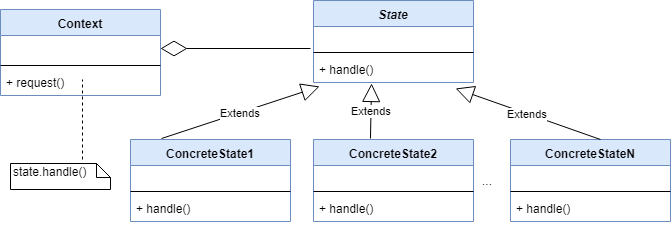

The diagram above was exported from draw.io. Its source (the exported page's mxGraphModel, read from the mxfile embedded in the PNG):
<mxGraphModel dx="868" dy="452" grid="1" gridSize="10" guides="1" tooltips="1" connect="1" arrows="1" fold="1" page="1" pageScale="1" pageWidth="827" pageHeight="1169" math="0" shadow="0">
  <root>
    <mxCell id="0" />
    <mxCell id="1" parent="0" />
    <mxCell id="Elf-U9QjYYrhhG3pF5Pj-1" value="Context" style="swimlane;fontStyle=1;align=center;verticalAlign=top;childLayout=stackLayout;horizontal=1;startSize=26;horizontalStack=0;resizeParent=1;resizeParentMax=0;resizeLast=0;collapsible=1;marginBottom=0;fillColor=#dae8fc;strokeColor=#6c8ebf;" vertex="1" parent="1">
      <mxGeometry x="100" y="60" width="160" height="86" as="geometry" />
    </mxCell>
    <mxCell id="Elf-U9QjYYrhhG3pF5Pj-2" value="  " style="text;strokeColor=none;fillColor=none;align=left;verticalAlign=top;spacingLeft=4;spacingRight=4;overflow=hidden;rotatable=0;points=[[0,0.5],[1,0.5]];portConstraint=eastwest;" vertex="1" parent="Elf-U9QjYYrhhG3pF5Pj-1">
      <mxGeometry y="26" width="160" height="26" as="geometry" />
    </mxCell>
    <mxCell id="Elf-U9QjYYrhhG3pF5Pj-3" value="" style="line;strokeWidth=1;fillColor=none;align=left;verticalAlign=middle;spacingTop=-1;spacingLeft=3;spacingRight=3;rotatable=0;labelPosition=right;points=[];portConstraint=eastwest;" vertex="1" parent="Elf-U9QjYYrhhG3pF5Pj-1">
      <mxGeometry y="52" width="160" height="8" as="geometry" />
    </mxCell>
    <mxCell id="Elf-U9QjYYrhhG3pF5Pj-4" value="+ request()" style="text;strokeColor=none;fillColor=none;align=left;verticalAlign=top;spacingLeft=4;spacingRight=4;overflow=hidden;rotatable=0;points=[[0,0.5],[1,0.5]];portConstraint=eastwest;" vertex="1" parent="Elf-U9QjYYrhhG3pF5Pj-1">
      <mxGeometry y="60" width="160" height="26" as="geometry" />
    </mxCell>
    <mxCell id="Elf-U9QjYYrhhG3pF5Pj-5" value="State" style="swimlane;fontStyle=3;align=center;verticalAlign=top;childLayout=stackLayout;horizontal=1;startSize=26;horizontalStack=0;resizeParent=1;resizeParentMax=0;resizeLast=0;collapsible=1;marginBottom=0;fillColor=#dae8fc;strokeColor=#6c8ebf;" vertex="1" parent="1">
      <mxGeometry x="413" y="51" width="160" height="82" as="geometry" />
    </mxCell>
    <mxCell id="Elf-U9QjYYrhhG3pF5Pj-6" value="  " style="text;strokeColor=none;fillColor=none;align=left;verticalAlign=top;spacingLeft=4;spacingRight=4;overflow=hidden;rotatable=0;points=[[0,0.5],[1,0.5]];portConstraint=eastwest;" vertex="1" parent="Elf-U9QjYYrhhG3pF5Pj-5">
      <mxGeometry y="26" width="160" height="22" as="geometry" />
    </mxCell>
    <mxCell id="Elf-U9QjYYrhhG3pF5Pj-7" value="" style="line;strokeWidth=1;fillColor=none;align=left;verticalAlign=middle;spacingTop=-1;spacingLeft=3;spacingRight=3;rotatable=0;labelPosition=right;points=[];portConstraint=eastwest;" vertex="1" parent="Elf-U9QjYYrhhG3pF5Pj-5">
      <mxGeometry y="48" width="160" height="8" as="geometry" />
    </mxCell>
    <mxCell id="Elf-U9QjYYrhhG3pF5Pj-8" value="+ handle()" style="text;strokeColor=none;fillColor=none;align=left;verticalAlign=top;spacingLeft=4;spacingRight=4;overflow=hidden;rotatable=0;points=[[0,0.5],[1,0.5]];portConstraint=eastwest;" vertex="1" parent="Elf-U9QjYYrhhG3pF5Pj-5">
      <mxGeometry y="56" width="160" height="26" as="geometry" />
    </mxCell>
    <mxCell id="Elf-U9QjYYrhhG3pF5Pj-13" value="ConcreteState1" style="swimlane;fontStyle=1;align=center;verticalAlign=top;childLayout=stackLayout;horizontal=1;startSize=26;horizontalStack=0;resizeParent=1;resizeParentMax=0;resizeLast=0;collapsible=1;marginBottom=0;fillColor=#dae8fc;strokeColor=#6c8ebf;" vertex="1" parent="1">
      <mxGeometry x="230" y="190" width="160" height="82" as="geometry" />
    </mxCell>
    <mxCell id="Elf-U9QjYYrhhG3pF5Pj-14" value="  " style="text;strokeColor=none;fillColor=none;align=left;verticalAlign=top;spacingLeft=4;spacingRight=4;overflow=hidden;rotatable=0;points=[[0,0.5],[1,0.5]];portConstraint=eastwest;" vertex="1" parent="Elf-U9QjYYrhhG3pF5Pj-13">
      <mxGeometry y="26" width="160" height="22" as="geometry" />
    </mxCell>
    <mxCell id="Elf-U9QjYYrhhG3pF5Pj-15" value="" style="line;strokeWidth=1;fillColor=none;align=left;verticalAlign=middle;spacingTop=-1;spacingLeft=3;spacingRight=3;rotatable=0;labelPosition=right;points=[];portConstraint=eastwest;" vertex="1" parent="Elf-U9QjYYrhhG3pF5Pj-13">
      <mxGeometry y="48" width="160" height="8" as="geometry" />
    </mxCell>
    <mxCell id="Elf-U9QjYYrhhG3pF5Pj-16" value="+ handle()" style="text;strokeColor=none;fillColor=none;align=left;verticalAlign=top;spacingLeft=4;spacingRight=4;overflow=hidden;rotatable=0;points=[[0,0.5],[1,0.5]];portConstraint=eastwest;" vertex="1" parent="Elf-U9QjYYrhhG3pF5Pj-13">
      <mxGeometry y="56" width="160" height="26" as="geometry" />
    </mxCell>
    <mxCell id="Elf-U9QjYYrhhG3pF5Pj-17" value="ConcreteState2" style="swimlane;fontStyle=1;align=center;verticalAlign=top;childLayout=stackLayout;horizontal=1;startSize=26;horizontalStack=0;resizeParent=1;resizeParentMax=0;resizeLast=0;collapsible=1;marginBottom=0;fillColor=#dae8fc;strokeColor=#6c8ebf;" vertex="1" parent="1">
      <mxGeometry x="413" y="190" width="160" height="82" as="geometry" />
    </mxCell>
    <mxCell id="Elf-U9QjYYrhhG3pF5Pj-18" value="  " style="text;strokeColor=none;fillColor=none;align=left;verticalAlign=top;spacingLeft=4;spacingRight=4;overflow=hidden;rotatable=0;points=[[0,0.5],[1,0.5]];portConstraint=eastwest;" vertex="1" parent="Elf-U9QjYYrhhG3pF5Pj-17">
      <mxGeometry y="26" width="160" height="22" as="geometry" />
    </mxCell>
    <mxCell id="Elf-U9QjYYrhhG3pF5Pj-19" value="" style="line;strokeWidth=1;fillColor=none;align=left;verticalAlign=middle;spacingTop=-1;spacingLeft=3;spacingRight=3;rotatable=0;labelPosition=right;points=[];portConstraint=eastwest;" vertex="1" parent="Elf-U9QjYYrhhG3pF5Pj-17">
      <mxGeometry y="48" width="160" height="8" as="geometry" />
    </mxCell>
    <mxCell id="Elf-U9QjYYrhhG3pF5Pj-20" value="+ handle()" style="text;strokeColor=none;fillColor=none;align=left;verticalAlign=top;spacingLeft=4;spacingRight=4;overflow=hidden;rotatable=0;points=[[0,0.5],[1,0.5]];portConstraint=eastwest;" vertex="1" parent="Elf-U9QjYYrhhG3pF5Pj-17">
      <mxGeometry y="56" width="160" height="26" as="geometry" />
    </mxCell>
    <mxCell id="Elf-U9QjYYrhhG3pF5Pj-21" value="ConcreteStateN" style="swimlane;fontStyle=1;align=center;verticalAlign=top;childLayout=stackLayout;horizontal=1;startSize=26;horizontalStack=0;resizeParent=1;resizeParentMax=0;resizeLast=0;collapsible=1;marginBottom=0;fillColor=#dae8fc;strokeColor=#6c8ebf;" vertex="1" parent="1">
      <mxGeometry x="610" y="190" width="160" height="82" as="geometry" />
    </mxCell>
    <mxCell id="Elf-U9QjYYrhhG3pF5Pj-22" value="  " style="text;strokeColor=none;fillColor=none;align=left;verticalAlign=top;spacingLeft=4;spacingRight=4;overflow=hidden;rotatable=0;points=[[0,0.5],[1,0.5]];portConstraint=eastwest;" vertex="1" parent="Elf-U9QjYYrhhG3pF5Pj-21">
      <mxGeometry y="26" width="160" height="22" as="geometry" />
    </mxCell>
    <mxCell id="Elf-U9QjYYrhhG3pF5Pj-23" value="" style="line;strokeWidth=1;fillColor=none;align=left;verticalAlign=middle;spacingTop=-1;spacingLeft=3;spacingRight=3;rotatable=0;labelPosition=right;points=[];portConstraint=eastwest;" vertex="1" parent="Elf-U9QjYYrhhG3pF5Pj-21">
      <mxGeometry y="48" width="160" height="8" as="geometry" />
    </mxCell>
    <mxCell id="Elf-U9QjYYrhhG3pF5Pj-24" value="+ handle()" style="text;strokeColor=none;fillColor=none;align=left;verticalAlign=top;spacingLeft=4;spacingRight=4;overflow=hidden;rotatable=0;points=[[0,0.5],[1,0.5]];portConstraint=eastwest;" vertex="1" parent="Elf-U9QjYYrhhG3pF5Pj-21">
      <mxGeometry y="56" width="160" height="26" as="geometry" />
    </mxCell>
    <mxCell id="Elf-U9QjYYrhhG3pF5Pj-26" value="..." style="text;html=1;resizable=0;points=[];autosize=1;align=left;verticalAlign=top;spacingTop=-4;" vertex="1" parent="1">
      <mxGeometry x="580" y="222" width="30" height="20" as="geometry" />
    </mxCell>
    <mxCell id="Elf-U9QjYYrhhG3pF5Pj-27" value="Extends" style="endArrow=block;endSize=16;endFill=0;html=1;exitX=0.194;exitY=-0.012;exitDx=0;exitDy=0;exitPerimeter=0;entryX=0.038;entryY=1.154;entryDx=0;entryDy=0;entryPerimeter=0;" edge="1" parent="1" source="Elf-U9QjYYrhhG3pF5Pj-13" target="Elf-U9QjYYrhhG3pF5Pj-8">
      <mxGeometry width="160" relative="1" as="geometry">
        <mxPoint x="230" y="170" as="sourcePoint" />
        <mxPoint x="390" y="170" as="targetPoint" />
      </mxGeometry>
    </mxCell>
    <mxCell id="Elf-U9QjYYrhhG3pF5Pj-28" value="Extends" style="endArrow=block;endSize=16;endFill=0;html=1;exitX=0.356;exitY=-0.012;exitDx=0;exitDy=0;exitPerimeter=0;entryX=0.363;entryY=1.038;entryDx=0;entryDy=0;entryPerimeter=0;" edge="1" parent="1" source="Elf-U9QjYYrhhG3pF5Pj-17" target="Elf-U9QjYYrhhG3pF5Pj-8">
      <mxGeometry width="160" relative="1" as="geometry">
        <mxPoint x="271.03999999999996" y="199.01599999999996" as="sourcePoint" />
        <mxPoint x="423.96000000000004" y="142.01199999999994" as="targetPoint" />
      </mxGeometry>
    </mxCell>
    <mxCell id="Elf-U9QjYYrhhG3pF5Pj-29" value="Extends" style="endArrow=block;endSize=16;endFill=0;html=1;entryX=0.888;entryY=1.231;entryDx=0;entryDy=0;entryPerimeter=0;" edge="1" parent="1" target="Elf-U9QjYYrhhG3pF5Pj-8">
      <mxGeometry width="160" relative="1" as="geometry">
        <mxPoint x="700" y="190" as="sourcePoint" />
        <mxPoint x="433.96000000000004" y="152.01199999999994" as="targetPoint" />
      </mxGeometry>
    </mxCell>
    <mxCell id="Elf-U9QjYYrhhG3pF5Pj-30" value="" style="endArrow=diamondThin;endFill=0;endSize=24;html=1;entryX=1;entryY=0.5;entryDx=0;entryDy=0;" edge="1" parent="1" target="Elf-U9QjYYrhhG3pF5Pj-2">
      <mxGeometry width="160" relative="1" as="geometry">
        <mxPoint x="410" y="99" as="sourcePoint" />
        <mxPoint x="260" y="30" as="targetPoint" />
      </mxGeometry>
    </mxCell>
    <mxCell id="Elf-U9QjYYrhhG3pF5Pj-33" value="state.handle()" style="shape=note;whiteSpace=wrap;html=1;size=14;verticalAlign=top;align=left;spacingTop=-6;" vertex="1" parent="1">
      <mxGeometry x="110" y="214" width="100" height="26" as="geometry" />
    </mxCell>
    <mxCell id="Elf-U9QjYYrhhG3pF5Pj-35" value="" style="endArrow=none;dashed=1;html=1;" edge="1" parent="1">
      <mxGeometry width="50" height="50" relative="1" as="geometry">
        <mxPoint x="182" y="210" as="sourcePoint" />
        <mxPoint x="182" y="130" as="targetPoint" />
      </mxGeometry>
    </mxCell>
  </root>
</mxGraphModel>